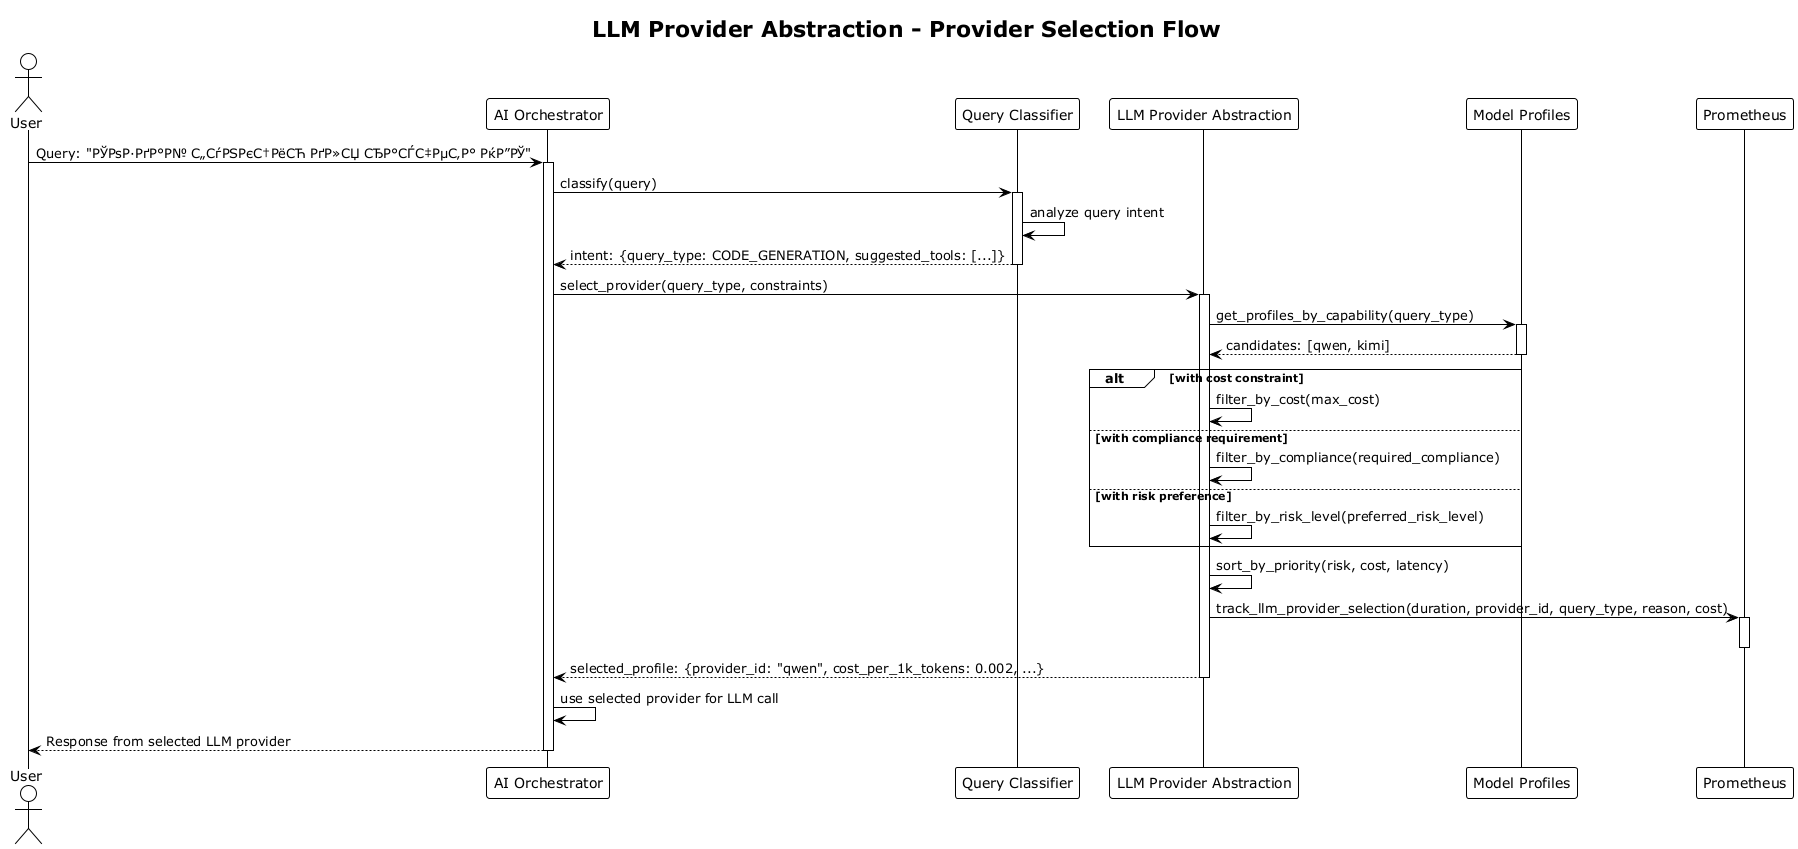

The diagram above was rendered by PlantUML. Its source (embedded in the PNG):
@startuml llm-provider-selection
!theme plain
skinparam backgroundColor #FFFFFF
skinparam componentStyle rectangle

title LLM Provider Abstraction - Provider Selection Flow

actor User
participant "AI Orchestrator" as Orchestrator
participant "Query Classifier" as Classifier
participant "LLM Provider Abstraction" as LLMAbstraction
participant "Model Profiles" as Profiles
participant "Prometheus" as Metrics

User -> Orchestrator: Query: "РЎРѕР·РґР°Р№ С„СѓРЅРєС†РёСЋ РґР»СЏ СЂР°СЃС‡РµС‚Р° РќР”РЎ"
activate Orchestrator

Orchestrator -> Classifier: classify(query)
activate Classifier
Classifier -> Classifier: analyze query intent
Classifier --> Orchestrator: intent: {query_type: CODE_GENERATION, suggested_tools: [...]}
deactivate Classifier

Orchestrator -> LLMAbstraction: select_provider(query_type, constraints)
activate LLMAbstraction

LLMAbstraction -> Profiles: get_profiles_by_capability(query_type)
activate Profiles
Profiles --> LLMAbstraction: candidates: [qwen, kimi]
deactivate Profiles

alt with cost constraint
    LLMAbstraction -> LLMAbstraction: filter_by_cost(max_cost)
else with compliance requirement
    LLMAbstraction -> LLMAbstraction: filter_by_compliance(required_compliance)
else with risk preference
    LLMAbstraction -> LLMAbstraction: filter_by_risk_level(preferred_risk_level)
end

LLMAbstraction -> LLMAbstraction: sort_by_priority(risk, cost, latency)

LLMAbstraction -> Metrics: track_llm_provider_selection(duration, provider_id, query_type, reason, cost)
activate Metrics
deactivate Metrics

LLMAbstraction --> Orchestrator: selected_profile: {provider_id: "qwen", cost_per_1k_tokens: 0.002, ...}
deactivate LLMAbstraction

Orchestrator -> Orchestrator: use selected provider for LLM call
Orchestrator --> User: Response from selected LLM provider
deactivate Orchestrator

@enduml